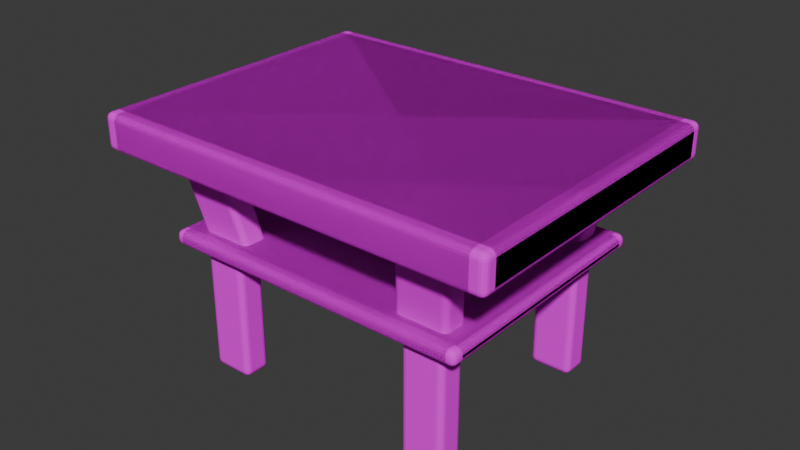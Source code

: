 # Source: MesaVentilador.blend  (saved by Blender 4.0.36; exported with 4.5.12 LTS)
import bpy
from mathutils import Matrix  # noqa: F401  (used for matrix-valued properties, if any)

bpy.ops.wm.read_factory_settings(use_empty=True)
scene = bpy.context.scene
scene.name = 'Scene'

# ---- collections
col_collection = bpy.data.collections.new('Collection'); scene.collection.children.link(col_collection)

# ---- images (referenced by path relative to the original .blend; pixels are not part of the script)
import os
ASSET_DIR = os.environ.get("B2B_ASSET_DIR", "")  # directory of the original .blend (textures are referenced by path, not embedded)
HERE = os.path.dirname(os.path.abspath(__file__))  # packed textures are extracted next to this script under _unpacked/

def load_image(name, relpath, width, height, colorspace="sRGB"):
    """Load a texture the original file referenced (path relative to the .blend, or extracted next to this script)."""
    p = next((c for c in (os.path.join(HERE, relpath), os.path.join(ASSET_DIR, relpath)) if relpath and os.path.exists(c)), "")
    if p:
        img = bpy.data.images.load(p, check_existing=True)
        img.name = name
    else:  # same state as the original file: an image datablock whose file is absent (Cycles renders it pink)
        img = bpy.data.images.new(name, width, height)
        img.source = "FILE"
        img.filepath = "//" + (relpath or name)
    img.colorspace_settings.name = colorspace
    return img
img_photoreal_wood_06_512x512_png = load_image('Photoreal_Wood_06-512x512.png', 'Textures/Photoreal_Wood_06-512x512.png', 1024, 1024, 'sRGB')

# ---- materials (node trees are filled in below, after node groups)
mat_tablamadera = bpy.data.materials.new('TablaMadera')
mat_tablamadera.use_transparent_shadow = False

# ---- material node trees
mat_tablamadera.use_nodes = True; mat_tablamadera.node_tree.nodes.clear()
_N = mat_tablamadera.node_tree.nodes; _L = mat_tablamadera.node_tree.links
n0 = _N.new('ShaderNodeBsdfPrincipled'); n0.name = 'Principled BSDF'; n0.location = (10, 300)
n0.inputs[2].default_value = 1.0
n0.inputs[3].default_value = 1.1
n1 = _N.new('ShaderNodeOutputMaterial'); n1.name = 'Material Output'; n1.location = (300, 300)
n2 = _N.new('ShaderNodeTexImage'); n2.name = 'Image Texture'; n2.location = (-342, 214)
n2.image = img_photoreal_wood_06_512x512_png
n2.interpolation = 'Smart'
_L.new(n0.outputs[0], n1.inputs[0])
_L.new(n2.outputs[0], n0.inputs[0])
n1.is_active_output = True

# ---- world
world_world = bpy.data.worlds.new('World'); scene.world = world_world
world_world.use_nodes = True; world_world.node_tree.nodes.clear()
_N = world_world.node_tree.nodes; _L = world_world.node_tree.links
n0 = _N.new('ShaderNodeOutputWorld'); n0.name = 'World Output'; n0.location = (300, 300)
n1 = _N.new('ShaderNodeBackground'); n1.name = 'Background'; n1.location = (10, 300)
n1.inputs[0].default_value = (0.05088, 0.05088, 0.05088, 1.0)
_L.new(n1.outputs[0], n0.inputs[0])
n0.is_active_output = True
world_world.color = (0.05088, 0.05088, 0.05088)
world_world.use_sun_shadow = False
world_world.sun_shadow_jitter_overblur = 0.0

# ---- meshes
me_cube_010 = bpy.data.meshes.new('Cube.010')
me_cube_010.from_pydata([(0.9395, 0.8961, -0.2154), (0.9395, 0.8961, 1.215), (0.9395, 1.187, -0.2154), (0.9395, 1.187, 1.215), (1.37, 0.8961, -0.2154), (1.37, 0.8961, 1.215), (1.37, 1.187, -0.2154), (1.37, 1.187, 1.215), (-2.055, -1.591, -1.353), (-2.055, -1.591, -0.9921), (-2.055, 1.663, -1.353), (-2.055, 1.663, -0.9921), (1.978, -1.591, -1.353), (1.978, -1.591, -0.9921), (1.978, 1.663, -1.353), (1.978, 1.663, -0.9921), (0.2064, -1.879, -1.803), (0.2064, -1.879, -1.803), (0.2064, -1.879, -1.803), (0.2064, -1.879, -1.803), (0.2064, -1.879, -1.803), (0.2064, -1.879, -1.803), (0.2064, -1.879, -1.803), (0.2064, -1.879, -1.803), (-1.516, -1.345, -1.049), (-1.374, -1.151, -0.1208), (-1.516, -1.07, -1.049), (-1.374, -0.876, -0.1208), (-0.9792, -1.345, -1.049), (-0.8377, -1.151, -0.1208), (-0.9792, -1.07, -1.049), (-0.8377, -0.876, -0.1208), (-1.6, -1.301, -0.2277), (-1.6, -1.301, -0.082), (-1.6, 1.356, -0.2277), (-1.6, 1.356, -0.082), (1.574, -1.301, -0.2277), (1.574, -1.301, -0.082), (1.574, 1.356, -0.2277), (1.574, 1.356, -0.082)], [], [(0, 1, 3, 2), (2, 3, 7, 6), (6, 7, 5, 4), (4, 5, 1, 0), (2, 6, 4, 0), (7, 3, 1, 5), (8, 9, 11, 10), (10, 11, 15, 14), (14, 15, 13, 12), (12, 13, 9, 8), (10, 14, 12, 8), (15, 11, 9, 13), (16, 17, 19, 18), (18, 19, 23, 22), (22, 23, 21, 20), (20, 21, 17, 16), (18, 22, 20, 16), (23, 19, 17, 21), (24, 25, 27, 26), (26, 27, 31, 30), (30, 31, 29, 28), (28, 29, 25, 24), (26, 30, 28, 24), (31, 27, 25, 29), (32, 33, 35, 34), (34, 35, 39, 38), (38, 39, 37, 36), (36, 37, 33, 32), (34, 38, 36, 32), (39, 35, 33, 37)])
_uv = me_cube_010.uv_layers.new(name='UVMap')
_uv.uv.foreach_set('vector', [0.44, 0.3162, 0.5375, 0.3162, 0.5375, 0.4138, 0.44, 0.4138, 0.44, 0.4138, 0.5375, 0.4138, 0.5375, 0.5113, 0.44, 0.5113, 0.44, 0.5113, 0.5375, 0.5113, 0.5375, 0.6087, 0.44, 0.6087, 0.44, 0.6087, 0.5375, 0.6087, 0.635, 0.6087, 0.44, 0.3162, 0.3875, 0.5, 0.4625, 0.5, 0.4625, 0.575, 0.3875, 0.575, 0.5375, 0.5113, 0.635, 0.5113, 0.635, 0.6087, 0.5375, 0.6087, 0.4625, 0.35, 0.5375, 0.35, 0.5375, 0.425, 0.4625, 0.425, 0.4625, 0.425, 0.5375, 0.425, 0.5375, 0.5, 0.4625, 0.5, 0.4625, 0.5, 0.5375, 0.5, 0.5375, 0.575, 0.4625, 0.575, 0.4625, 0.575, 0.5375, 0.575, 0.5375, 0.65, 0.4625, 0.65, 0.04395, 0.04794, 0.9487, 0.04794, 0.9487, 0.9527, 0.04395, 0.9527, 0.5375, 0.5, 0.6125, 0.5, 0.6125, 0.575, 0.5375, 0.575, 0.4625, 0.35, 0.5375, 0.35, 0.5375, 0.425, 0.4625, 0.425, 0.4625, 0.425, 0.5375, 0.425, 0.5375, 0.5, 0.4625, 0.5, 0.4625, 0.5, 0.5375, 0.5, 0.5375, 0.575, 0.4625, 0.575, 0.4625, 0.575, 0.5375, 0.575, 0.5375, 0.65, 0.4625, 0.65, 0.3875, 0.5, 0.4625, 0.5, 0.4625, 0.575, 0.3875, 0.575, 0.5375, 0.5, 0.6125, 0.5, 0.6125, 0.575, 0.5375, 0.575, 0.4513, 0.305, 0.5488, 0.305, 0.5488, 0.4025, 0.4513, 0.4025, 0.4513, 0.4025, 0.5488, 0.4025, 0.5488, 0.5, 0.4513, 0.5, 0.4513, 0.5, 0.5488, 0.5, 0.5488, 0.5975, 0.4513, 0.5975, 0.4513, 0.5975, 0.5488, 0.5975, 0.5488, 0.695, 0.4513, 0.695, 0.3875, 0.5, 0.4625, 0.5, 0.4625, 0.575, 0.3875, 0.575, 0.5375, 0.5, 0.6125, 0.5, 0.6125, 0.575, 0.5375, 0.575, 0.4625, 0.35, 0.5375, 0.35, 0.5375, 0.425, 0.4625, 0.425, 0.4625, 0.425, 0.5375, 0.425, 0.5375, 0.5, 0.4625, 0.5, 0.4625, 0.5, 0.5375, 0.5, 0.5375, 0.575, 0.4625, 0.575, 0.4625, 0.575, 0.5375, 0.575, 0.5375, 0.65, 0.4625, 0.65, -0.1593, 0.02914, 0.814, 0.02914, 0.814, 1.002, -0.1593, 1.002, 0.5375, 0.5, 0.6125, 0.5, 0.6125, 0.575, 0.5375, 0.575])
me_cube_010.materials.append(mat_tablamadera)
me_cube_010.update()

# ---- objects
ob_cube_003 = bpy.data.objects.new('Cube.003', me_cube_010)

# ---- transforms, parenting, visibility, modifiers, constraints
ob_cube_003.location = (0.0, 0.0, 0.3228)
ob_cube_003.rotation_euler = (3.142, -0.0, 0.0)
ob_cube_003.scale = (0.2498, 0.2366, 0.2498)
_m = ob_cube_003.modifiers.new('Mirror', 'MIRROR')
_m.use_axis = (True, True, False)
_m = ob_cube_003.modifiers.new('Bevel', 'BEVEL')
_m.width = 0.06
_m.width_pct = 0.06
_m.segments = 4

# ---- collection membership
col_collection.objects.link(ob_cube_003)

# ---- scene / render settings (as saved in the file)
scene.frame_start = 1; scene.frame_end = 250; scene.frame_set(22)
scene.render.engine = 'BLENDER_EEVEE_NEXT'
scene.cycles.sampling_pattern = 'TABULATED_SOBOL'
bpy.context.view_layer.update()

# ---- added for rendering (the .blend has no active camera and no usable light): camera, sun
cam_auto = bpy.data.cameras.new('AutoCamera')
cam_auto.lens = 50.0
cam_auto.sensor_width = 36.0
cam_auto.clip_end = 1000.0
ob_auto_camera = bpy.data.objects.new('AutoCamera', cam_auto)
scene.collection.objects.link(ob_auto_camera)
ob_auto_camera.location = (1.43743, -1.72492, 1.54619)
ob_auto_camera.rotation_euler = (1.09748, -7.21219e-08, 0.694738)
scene.camera = ob_auto_camera
light_auto_sun = bpy.data.lights.new('AutoSun', 'SUN')
light_auto_sun.energy = 3.0
light_auto_sun.angle = 0.0523599
ob_auto_sun = bpy.data.objects.new('AutoSun', light_auto_sun)
scene.collection.objects.link(ob_auto_sun)
ob_auto_sun.rotation_euler = (0.872665, 0.174533, 0.523599)
bpy.context.view_layer.update()
